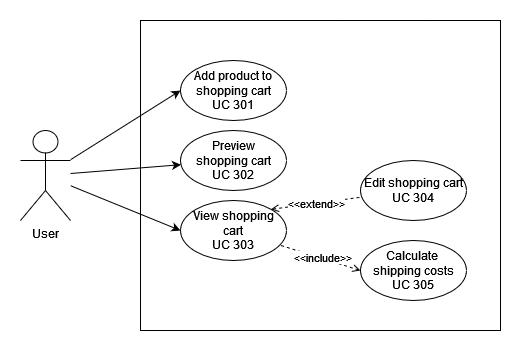

The diagram above was exported from draw.io. Its source (the exported page's mxGraphModel, read from the mxfile embedded in the PNG):
<mxGraphModel dx="1038" dy="528" grid="1" gridSize="10" guides="1" tooltips="1" connect="1" arrows="1" fold="1" page="1" pageScale="1" pageWidth="827" pageHeight="1169" math="0" shadow="0">
  <root>
    <mxCell id="0" />
    <mxCell id="1" parent="0" />
    <mxCell id="Rj6bU4d8b69i5JDv216p-1" value="" style="whiteSpace=wrap;html=1;" parent="1" vertex="1">
      <mxGeometry x="230" y="260" width="360" height="310" as="geometry" />
    </mxCell>
    <mxCell id="Rj6bU4d8b69i5JDv216p-2" style="edgeStyle=none;rounded=0;orthogonalLoop=1;jettySize=auto;html=1;entryX=0;entryY=0.5;entryDx=0;entryDy=0;" parent="1" source="Rj6bU4d8b69i5JDv216p-5" target="Rj6bU4d8b69i5JDv216p-6" edge="1">
      <mxGeometry relative="1" as="geometry" />
    </mxCell>
    <mxCell id="Rj6bU4d8b69i5JDv216p-3" style="edgeStyle=none;rounded=0;orthogonalLoop=1;jettySize=auto;html=1;" parent="1" source="Rj6bU4d8b69i5JDv216p-5" target="Rj6bU4d8b69i5JDv216p-7" edge="1">
      <mxGeometry relative="1" as="geometry" />
    </mxCell>
    <mxCell id="Rj6bU4d8b69i5JDv216p-4" style="edgeStyle=none;rounded=0;orthogonalLoop=1;jettySize=auto;html=1;entryX=0;entryY=0.5;entryDx=0;entryDy=0;" parent="1" source="Rj6bU4d8b69i5JDv216p-5" target="Rj6bU4d8b69i5JDv216p-11" edge="1">
      <mxGeometry relative="1" as="geometry" />
    </mxCell>
    <mxCell id="Rj6bU4d8b69i5JDv216p-5" value="&lt;div&gt;User&lt;/div&gt;" style="shape=umlActor;verticalLabelPosition=bottom;verticalAlign=top;html=1;outlineConnect=0;" parent="1" vertex="1">
      <mxGeometry x="110" y="370" width="50" height="90" as="geometry" />
    </mxCell>
    <mxCell id="Rj6bU4d8b69i5JDv216p-6" value="&lt;div&gt;Add product to shopping cart&lt;/div&gt;&lt;div&gt;UC 301&lt;/div&gt;" style="ellipse;whiteSpace=wrap;html=1;" parent="1" vertex="1">
      <mxGeometry x="270" y="300" width="106" height="60" as="geometry" />
    </mxCell>
    <mxCell id="Rj6bU4d8b69i5JDv216p-7" value="&lt;div&gt;Preview&lt;/div&gt;&lt;div&gt;shopping cart&lt;/div&gt;&lt;div&gt;&lt;span&gt;UC 302&lt;/span&gt;&lt;/div&gt;" style="ellipse;whiteSpace=wrap;html=1;" parent="1" vertex="1">
      <mxGeometry x="270" y="370" width="106" height="60" as="geometry" />
    </mxCell>
    <mxCell id="Rj6bU4d8b69i5JDv216p-8" style="rounded=0;orthogonalLoop=1;jettySize=auto;html=1;dashed=1;startArrow=open;startFill=0;endArrow=none;endFill=0;exitX=0;exitY=0.5;exitDx=0;exitDy=0;" parent="1" source="Rj6bU4d8b69i5JDv216p-13" target="Rj6bU4d8b69i5JDv216p-11" edge="1">
      <mxGeometry relative="1" as="geometry" />
    </mxCell>
    <mxCell id="Rj6bU4d8b69i5JDv216p-9" value="&amp;lt;&amp;lt;include&amp;gt;&amp;gt;" style="edgeLabel;html=1;align=center;verticalAlign=middle;resizable=0;points=[];" parent="Rj6bU4d8b69i5JDv216p-8" vertex="1" connectable="0">
      <mxGeometry x="-0.0323" y="-1" relative="1" as="geometry">
        <mxPoint as="offset" />
      </mxGeometry>
    </mxCell>
    <mxCell id="Rj6bU4d8b69i5JDv216p-10" value="&amp;lt;&amp;lt;extend&amp;gt;&amp;gt;" style="edgeStyle=none;rounded=0;orthogonalLoop=1;jettySize=auto;html=1;exitX=1;exitY=0;exitDx=0;exitDy=0;dashed=1;startArrow=open;startFill=0;endArrow=none;endFill=0;" parent="1" source="Rj6bU4d8b69i5JDv216p-11" target="Rj6bU4d8b69i5JDv216p-12" edge="1">
      <mxGeometry relative="1" as="geometry" />
    </mxCell>
    <mxCell id="Rj6bU4d8b69i5JDv216p-11" value="&lt;div&gt;View shopping&lt;/div&gt;&lt;div&gt;cart&lt;/div&gt;&lt;div&gt;UC 303&lt;/div&gt;" style="ellipse;whiteSpace=wrap;html=1;" parent="1" vertex="1">
      <mxGeometry x="270" y="440" width="106" height="60" as="geometry" />
    </mxCell>
    <mxCell id="Rj6bU4d8b69i5JDv216p-12" value="&lt;div&gt;Edit shopping cart&lt;/div&gt;&lt;div&gt;UC 304&lt;/div&gt;" style="ellipse;whiteSpace=wrap;html=1;" parent="1" vertex="1">
      <mxGeometry x="450" y="400" width="106" height="60" as="geometry" />
    </mxCell>
    <mxCell id="Rj6bU4d8b69i5JDv216p-13" value="&lt;div&gt;Calculate&amp;nbsp;&lt;/div&gt;&lt;div&gt;shipping costs&lt;/div&gt;&lt;div&gt;UC 305&lt;/div&gt;" style="ellipse;whiteSpace=wrap;html=1;" parent="1" vertex="1">
      <mxGeometry x="450" y="480" width="106" height="60" as="geometry" />
    </mxCell>
  </root>
</mxGraphModel>